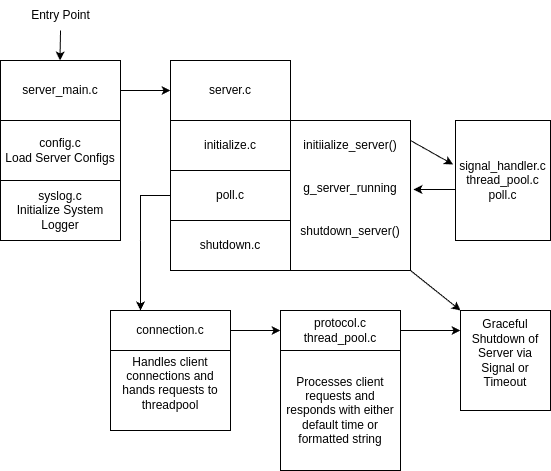

The diagram above was exported from draw.io. Its source (the exported page's mxGraphModel, read from the mxfile embedded in the PNG):
<mxGraphModel dx="1364" dy="843" grid="1" gridSize="10" guides="1" tooltips="1" connect="1" arrows="1" fold="1" page="1" pageScale="1" pageWidth="850" pageHeight="1100" math="0" shadow="0">
  <root>
    <mxCell id="0" />
    <mxCell id="1" parent="0" />
    <mxCell id="ul_vDJzosaFLVCUcrAcQ-1" value="server_main.c" style="rounded=0;whiteSpace=wrap;html=1;" vertex="1" parent="1">
      <mxGeometry x="160" y="280" width="120" height="60" as="geometry" />
    </mxCell>
    <mxCell id="ul_vDJzosaFLVCUcrAcQ-2" value="" style="endArrow=classic;html=1;rounded=0;" edge="1" parent="1">
      <mxGeometry width="50" height="50" relative="1" as="geometry">
        <mxPoint x="220" y="250" as="sourcePoint" />
        <mxPoint x="219.5" y="280" as="targetPoint" />
      </mxGeometry>
    </mxCell>
    <mxCell id="ul_vDJzosaFLVCUcrAcQ-3" value="Entry Point" style="text;html=1;align=center;verticalAlign=middle;resizable=0;points=[];autosize=1;strokeColor=none;fillColor=none;" vertex="1" parent="1">
      <mxGeometry x="180" y="220" width="80" height="30" as="geometry" />
    </mxCell>
    <mxCell id="ul_vDJzosaFLVCUcrAcQ-4" value="server.c" style="rounded=0;whiteSpace=wrap;html=1;" vertex="1" parent="1">
      <mxGeometry x="330" y="280" width="120" height="60" as="geometry" />
    </mxCell>
    <mxCell id="ul_vDJzosaFLVCUcrAcQ-5" value="" style="endArrow=classic;html=1;rounded=0;entryX=0;entryY=0.5;entryDx=0;entryDy=0;exitX=1;exitY=0.5;exitDx=0;exitDy=0;" edge="1" parent="1" source="ul_vDJzosaFLVCUcrAcQ-1" target="ul_vDJzosaFLVCUcrAcQ-4">
      <mxGeometry width="50" height="50" relative="1" as="geometry">
        <mxPoint x="320" y="250" as="sourcePoint" />
        <mxPoint x="450" y="410" as="targetPoint" />
      </mxGeometry>
    </mxCell>
    <mxCell id="ul_vDJzosaFLVCUcrAcQ-6" value="initialize.c" style="rounded=0;whiteSpace=wrap;html=1;" vertex="1" parent="1">
      <mxGeometry x="330" y="340" width="120" height="50" as="geometry" />
    </mxCell>
    <mxCell id="ul_vDJzosaFLVCUcrAcQ-7" value="poll.c" style="rounded=0;whiteSpace=wrap;html=1;" vertex="1" parent="1">
      <mxGeometry x="330" y="390" width="120" height="50" as="geometry" />
    </mxCell>
    <mxCell id="ul_vDJzosaFLVCUcrAcQ-8" value="shutdown.c" style="whiteSpace=wrap;html=1;" vertex="1" parent="1">
      <mxGeometry x="330" y="440" width="120" height="50" as="geometry" />
    </mxCell>
    <mxCell id="ul_vDJzosaFLVCUcrAcQ-9" value="initiialize_server()&lt;br&gt;&lt;br&gt;&lt;br&gt;&lt;div&gt;g_server_running&lt;br&gt;&lt;br&gt;&lt;br&gt;shutdown_server()&lt;br&gt;&lt;br&gt;&lt;/div&gt;" style="rounded=0;whiteSpace=wrap;html=1;" vertex="1" parent="1">
      <mxGeometry x="450" y="340" width="120" height="150" as="geometry" />
    </mxCell>
    <mxCell id="ul_vDJzosaFLVCUcrAcQ-11" value="signal_handler.c&lt;br&gt;thread_pool.c&lt;br&gt;poll.c" style="rounded=0;whiteSpace=wrap;html=1;" vertex="1" parent="1">
      <mxGeometry x="615" y="340" width="95" height="120" as="geometry" />
    </mxCell>
    <mxCell id="ul_vDJzosaFLVCUcrAcQ-12" value="config.c&lt;br&gt;Load Server Configs" style="rounded=0;whiteSpace=wrap;html=1;" vertex="1" parent="1">
      <mxGeometry x="160" y="340" width="120" height="60" as="geometry" />
    </mxCell>
    <mxCell id="ul_vDJzosaFLVCUcrAcQ-13" value="syslog.c&lt;br&gt;Initialize System Logger" style="whiteSpace=wrap;html=1;" vertex="1" parent="1">
      <mxGeometry x="160" y="400" width="120" height="60" as="geometry" />
    </mxCell>
    <mxCell id="ul_vDJzosaFLVCUcrAcQ-17" value="" style="endArrow=classic;html=1;rounded=0;entryX=-0.025;entryY=0.367;entryDx=0;entryDy=0;entryPerimeter=0;" edge="1" parent="1" target="ul_vDJzosaFLVCUcrAcQ-11">
      <mxGeometry width="50" height="50" relative="1" as="geometry">
        <mxPoint x="570" y="360" as="sourcePoint" />
        <mxPoint x="620" y="310" as="targetPoint" />
      </mxGeometry>
    </mxCell>
    <mxCell id="ul_vDJzosaFLVCUcrAcQ-18" value="" style="endArrow=classic;html=1;rounded=0;entryX=1.025;entryY=0.46;entryDx=0;entryDy=0;entryPerimeter=0;exitX=0;exitY=0.575;exitDx=0;exitDy=0;exitPerimeter=0;" edge="1" parent="1" source="ul_vDJzosaFLVCUcrAcQ-11" target="ul_vDJzosaFLVCUcrAcQ-9">
      <mxGeometry width="50" height="50" relative="1" as="geometry">
        <mxPoint x="620" y="600" as="sourcePoint" />
        <mxPoint x="670" y="550" as="targetPoint" />
      </mxGeometry>
    </mxCell>
    <mxCell id="ul_vDJzosaFLVCUcrAcQ-19" value="" style="endArrow=none;html=1;rounded=0;entryX=0;entryY=0.5;entryDx=0;entryDy=0;" edge="1" parent="1" target="ul_vDJzosaFLVCUcrAcQ-7">
      <mxGeometry width="50" height="50" relative="1" as="geometry">
        <mxPoint x="300" y="460" as="sourcePoint" />
        <mxPoint x="450" y="410" as="targetPoint" />
        <Array as="points">
          <mxPoint x="300" y="415" />
        </Array>
      </mxGeometry>
    </mxCell>
    <mxCell id="ul_vDJzosaFLVCUcrAcQ-21" value="" style="endArrow=classic;html=1;rounded=0;" edge="1" parent="1">
      <mxGeometry width="50" height="50" relative="1" as="geometry">
        <mxPoint x="300" y="460" as="sourcePoint" />
        <mxPoint x="300" y="530" as="targetPoint" />
      </mxGeometry>
    </mxCell>
    <mxCell id="ul_vDJzosaFLVCUcrAcQ-22" value="connection.c" style="rounded=0;whiteSpace=wrap;html=1;" vertex="1" parent="1">
      <mxGeometry x="270" y="530" width="120" height="40" as="geometry" />
    </mxCell>
    <mxCell id="ul_vDJzosaFLVCUcrAcQ-24" value="Handles client connections and hands requests to threadpool&lt;div&gt;&lt;br&gt;&lt;/div&gt;" style="rounded=0;whiteSpace=wrap;html=1;" vertex="1" parent="1">
      <mxGeometry x="270" y="570" width="120" height="80" as="geometry" />
    </mxCell>
    <mxCell id="ul_vDJzosaFLVCUcrAcQ-26" value="" style="endArrow=classic;html=1;rounded=0;" edge="1" parent="1">
      <mxGeometry width="50" height="50" relative="1" as="geometry">
        <mxPoint x="390" y="550" as="sourcePoint" />
        <mxPoint x="440" y="550" as="targetPoint" />
      </mxGeometry>
    </mxCell>
    <mxCell id="ul_vDJzosaFLVCUcrAcQ-27" value="protocol.c&lt;br&gt;thread_pool.c" style="rounded=0;whiteSpace=wrap;html=1;" vertex="1" parent="1">
      <mxGeometry x="440" y="530" width="120" height="40" as="geometry" />
    </mxCell>
    <mxCell id="ul_vDJzosaFLVCUcrAcQ-28" value="Processes client requests and responds with either default time or formatted string" style="whiteSpace=wrap;html=1;aspect=fixed;" vertex="1" parent="1">
      <mxGeometry x="440" y="570" width="120" height="120" as="geometry" />
    </mxCell>
    <mxCell id="ul_vDJzosaFLVCUcrAcQ-30" value="" style="endArrow=classic;html=1;rounded=0;exitX=1;exitY=1;exitDx=0;exitDy=0;" edge="1" parent="1" source="ul_vDJzosaFLVCUcrAcQ-9">
      <mxGeometry width="50" height="50" relative="1" as="geometry">
        <mxPoint x="660" y="600" as="sourcePoint" />
        <mxPoint x="620" y="530" as="targetPoint" />
        <Array as="points" />
      </mxGeometry>
    </mxCell>
    <mxCell id="ul_vDJzosaFLVCUcrAcQ-31" value="" style="endArrow=classic;html=1;rounded=0;exitX=1;exitY=0.5;exitDx=0;exitDy=0;" edge="1" parent="1" source="ul_vDJzosaFLVCUcrAcQ-27">
      <mxGeometry width="50" height="50" relative="1" as="geometry">
        <mxPoint x="630" y="640" as="sourcePoint" />
        <mxPoint x="620" y="550" as="targetPoint" />
      </mxGeometry>
    </mxCell>
    <mxCell id="ul_vDJzosaFLVCUcrAcQ-32" value="Graceful Shutdown of Server via Signal or Timeout&lt;div&gt;&lt;br&gt;&lt;/div&gt;" style="rounded=0;whiteSpace=wrap;html=1;" vertex="1" parent="1">
      <mxGeometry x="620" y="530" width="90" height="100" as="geometry" />
    </mxCell>
  </root>
</mxGraphModel>